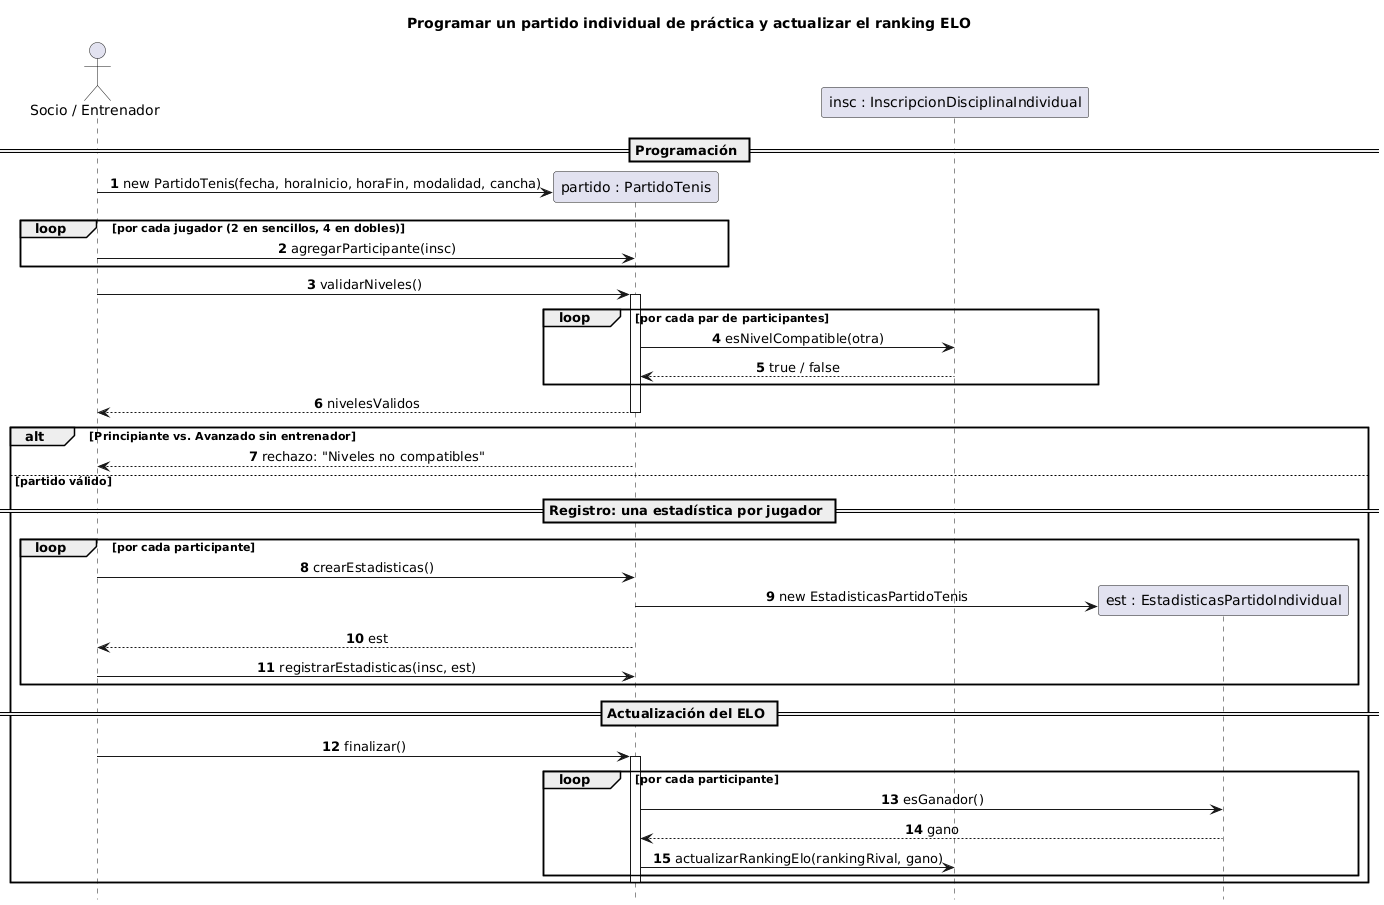

The diagram above was rendered by PlantUML. Its source (embedded in the PNG):
@startuml 04_PartidoIndividualElo
title Programar un partido individual de práctica y actualizar el ranking ELO
hide footbox
autonumber
skinparam sequenceMessageAlign center

actor "Socio / Entrenador" as U
participant "partido : PartidoTenis" as P
participant "insc : InscripcionDisciplinaIndividual" as I
participant "est : EstadisticasPartidoIndividual" as EST

== Programación ==
U -> P ** : new PartidoTenis(fecha, horaInicio, horaFin, modalidad, cancha)
loop por cada jugador (2 en sencillos, 4 en dobles)
  U -> P : agregarParticipante(insc)
end
U -> P : validarNiveles()
activate P
loop por cada par de participantes
  P -> I : esNivelCompatible(otra)
  I --> P : true / false
end
P --> U : nivelesValidos
deactivate P

alt Principiante vs. Avanzado sin entrenador
  P --> U : rechazo: "Niveles no compatibles"
else partido válido
  == Registro: una estadística por jugador ==
  loop por cada participante
    U -> P : crearEstadisticas()
    P -> EST ** : new EstadisticasPartidoTenis
    P --> U : est
    U -> P : registrarEstadisticas(insc, est)
  end

  == Actualización del ELO ==
  U -> P : finalizar()
  activate P
  loop por cada participante
    P -> EST : esGanador()
    EST --> P : gano
    P -> I : actualizarRankingElo(rankingRival, gano)
  end
  deactivate P
end
@enduml